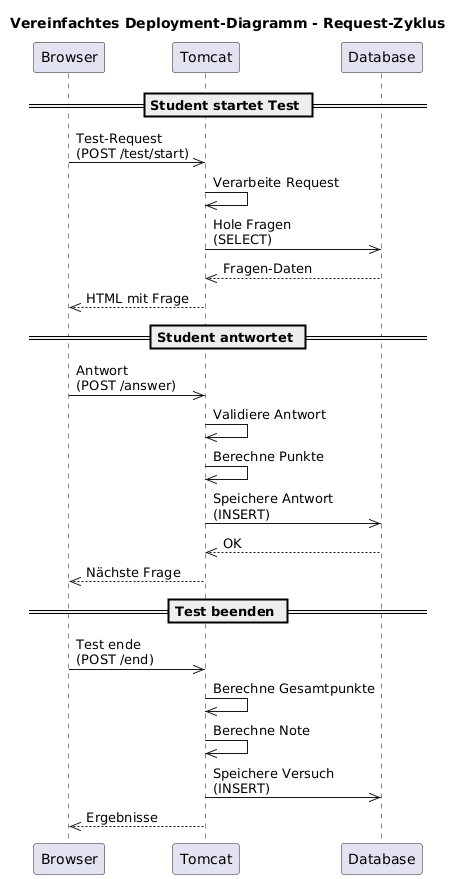

The diagram above was rendered by PlantUML. Its source (embedded in the PNG):
@startuml
title Vereinfachtes Deployment-Diagramm - Request-Zyklus

participant Browser
participant Tomcat
participant Database

== Student startet Test ==
Browser ->> Tomcat: Test-Request\n(POST /test/start)
Tomcat ->> Tomcat: Verarbeite Request
Tomcat ->> Database: Hole Fragen\n(SELECT)
Database -->> Tomcat: Fragen-Daten
Tomcat -->> Browser: HTML mit Frage

== Student antwortet ==
Browser ->> Tomcat: Antwort\n(POST /answer)
Tomcat ->> Tomcat: Validiere Antwort
Tomcat ->> Tomcat: Berechne Punkte
Tomcat ->> Database: Speichere Antwort\n(INSERT)
Database -->> Tomcat: OK
Tomcat -->> Browser: Nächste Frage

== Test beenden ==
Browser ->> Tomcat: Test ende\n(POST /end)
Tomcat ->> Tomcat: Berechne Gesamtpunkte
Tomcat ->> Tomcat: Berechne Note
Tomcat ->> Database: Speichere Versuch\n(INSERT)
Tomcat -->> Browser: Ergebnisse
@enduml